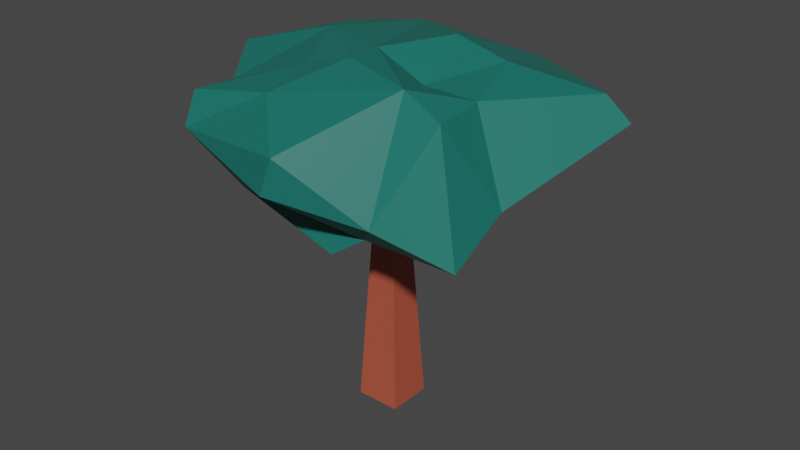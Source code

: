 # Source: tree_06.blend  (saved by Blender 3.5.10; exported with 4.5.12 LTS)
import bpy
from mathutils import Matrix  # noqa: F401  (used for matrix-valued properties, if any)

bpy.ops.wm.read_factory_settings(use_empty=True)
scene = bpy.context.scene
scene.name = 'Scene'

# ---- collections
col_collection = bpy.data.collections.new('Collection'); scene.collection.children.link(col_collection)

# ---- materials (node trees are filled in below, after node groups)
mat_material_018 = bpy.data.materials.new('Material.018')
mat_material_018.use_transparent_shadow = False
mat_material_017 = bpy.data.materials.new('Material.017')
mat_material_017.use_transparent_shadow = False

# ---- material node trees
mat_material_018.use_nodes = True; mat_material_018.node_tree.nodes.clear()
_N = mat_material_018.node_tree.nodes; _L = mat_material_018.node_tree.links
n0 = _N.new('ShaderNodeBsdfPrincipled'); n0.name = 'Principled BSDF'; n0.location = (10, 300)
n0.distribution = 'GGX'
n0.subsurface_method = 'RANDOM_WALK_SKIN'
n0.inputs[0].default_value = (0.4452, 0.0865, 0.04817, 1.0)
n0.inputs[3].default_value = 1.45
n0.inputs[27].default_value = (0.0, 0.0, 0.0, 1.0)
n0.inputs[28].default_value = 1.0
n1 = _N.new('ShaderNodeOutputMaterial'); n1.name = 'Material Output'; n1.location = (300, 300)
_L.new(n0.outputs[0], n1.inputs[0])
n1.is_active_output = True
mat_material_017.use_nodes = True; mat_material_017.node_tree.nodes.clear()
_N = mat_material_017.node_tree.nodes; _L = mat_material_017.node_tree.links
n0 = _N.new('ShaderNodeBsdfPrincipled'); n0.name = 'Principled BSDF'; n0.location = (10, 300)
n0.distribution = 'GGX'
n0.subsurface_method = 'RANDOM_WALK_SKIN'
n0.inputs[0].default_value = (0.009134, 0.159, 0.1301, 1.0)
n0.inputs[3].default_value = 1.45
n0.inputs[27].default_value = (0.0, 0.0, 0.0, 1.0)
n0.inputs[28].default_value = 1.0
n1 = _N.new('ShaderNodeOutputMaterial'); n1.name = 'Material Output'; n1.location = (300, 300)
_L.new(n0.outputs[0], n1.inputs[0])
n1.is_active_output = True

# ---- world
world_world = bpy.data.worlds.new('World'); scene.world = world_world
world_world.use_nodes = True; world_world.node_tree.nodes.clear()
_N = world_world.node_tree.nodes; _L = world_world.node_tree.links
n0 = _N.new('ShaderNodeOutputWorld'); n0.name = 'World Output'; n0.location = (300, 300)
n1 = _N.new('ShaderNodeBackground'); n1.name = 'Background'; n1.location = (10, 300)
n1.inputs[0].default_value = (0.05088, 0.05088, 0.05088, 1.0)
_L.new(n1.outputs[0], n0.inputs[0])
n0.is_active_output = True
world_world.color = (0.05088, 0.05088, 0.05088)
world_world.use_sun_shadow = False
world_world.sun_shadow_jitter_overblur = 0.0

# ---- meshes
me_vert_008 = bpy.data.meshes.new('Vert.008')
me_vert_008.from_pydata([(0.342, -0.342, 7.883e-14), (-0.122, -0.122, 4.091), (-0.122, 0.122, 4.091), (0.122, 0.122, 4.091), (-0.342, -0.342, 3.936e-14), (-0.342, 0.342, 7.883e-14), (0.342, 0.342, 3.936e-14), (0.122, -0.122, 4.091)], [], [(7, 3, 2, 1), (0, 7, 1, 4), (6, 0, 4, 5), (4, 1, 2, 5), (5, 2, 3, 6), (6, 3, 7, 0)])
me_vert_008.materials.append(mat_material_018)
me_vert_008.update()
me_sphere_008 = bpy.data.meshes.new('Sphere.008')
me_sphere_008.from_pydata([(-0.4324, 1.169, -0.01241), (-0.1627, 0.2894, -0.9602), (0.06822, 0.5957, -0.8248), (0.1705, 0.329, 0.907), (0.3418, 0.8975, 0.3515), (0.9718, 0.4525, 0.5131), (0.5294, 0.5648, -1.096), (-0.06087, -0.03355, 0.8362), (0.00706, 0.1045, -0.9919), (0.504, 0.2901, 0.7565), (1.095, 0.5009, 0.1798), (0.6203, -0.128, 0.6059), (0.8631, -0.2502, -0.4752), (0.2793, -0.08999, 0.5794), (0.6608, -0.4642, 0.5956), (0.7116, -0.06357, -0.6639), (0.3139, -0.1845, -0.6473), (0.9246, -0.6916, -0.7675), (0.4895, -0.7607, -0.5446), (0.4308, -0.4338, 0.8423), (0.1244, -1.002, 0.2691), (0.3666, -0.6486, -0.8493), (0.1902, -0.6902, -1.141), (0.05954, -1.018, -0.2149), (-0.6724, -0.8106, -0.01475), (-0.2166, -0.6744, 0.5961), (-0.6823, -0.7166, 0.4027), (-0.5022, -0.5941, -0.868), (-0.2831, -0.328, 0.7008), (-0.872, -0.2825, 0.148), (-1.063, -0.3355, -0.8466), (-0.01607, -0.2952, 0.8912), (-1.014, -0.04758, -0.3397), (-0.6432, -0.03548, -0.8242), (-1.102, 0.05818, 0.3693), (-0.4787, 0.09526, 0.8346), (-0.8223, 0.6297, 0.4674), (-0.743, 0.6974, -0.2938), (-0.5066, 0.7982, -0.6327), (-0.4066, 0.7981, 0.5718)], [], [(0, 4, 2), (2, 8, 1), (2, 4, 6), (4, 10, 6), (3, 9, 4), (9, 5, 4), (5, 10, 4), (3, 7, 13), (10, 15, 6), (8, 15, 16), (13, 11, 9), (11, 13, 19), (11, 14, 12), (8, 16, 22), (16, 21, 22), (14, 19, 18), (14, 18, 17), (19, 20, 18), (19, 7, 31), (19, 31, 25), (21, 27, 22), (21, 23, 27), (20, 25, 24), (25, 26, 24), (26, 28, 29), (27, 30, 33), (24, 29, 30), (31, 35, 28), (29, 32, 30), (29, 35, 34), (8, 33, 1), (35, 36, 34), (34, 37, 32), (35, 7, 39), (37, 0, 38), (38, 0, 2), (39, 4, 0), (39, 3, 4), (2, 6, 8), (3, 13, 9), (8, 6, 15), (21, 16, 15, 17), (10, 12, 15), (10, 5, 11), (5, 9, 11), (10, 11, 12), (11, 19, 14), (12, 17, 15), (12, 14, 17), (19, 13, 7), (38, 33, 32, 37), (18, 20, 23), (21, 17, 18), (18, 23, 21), (20, 19, 25), (8, 22, 27), (25, 31, 28), (23, 20, 24), (23, 24, 27), (27, 24, 30), (26, 25, 28), (8, 27, 33), (24, 26, 29), (29, 34, 32), (29, 28, 35), (33, 30, 32), (35, 31, 7), (33, 38, 1), (34, 36, 37), (36, 35, 39), (37, 36, 39), (37, 39, 0), (1, 38, 2), (39, 7, 3)])
_uv = me_sphere_008.uv_layers.new(name='UVMap')
_uv.uv.foreach_set('vector', [0.7829, 0.5178, 0.6893, 0.5985, 0.726, 0.2342, 0.726, 0.2342, 0.6834, 0.02952, 0.8443, 0.1121, 0.726, 0.2342, 0.6893, 0.5985, 0.6405, 0.2637, 0.6893, 0.5985, 0.5667, 0.5133, 0.6405, 0.2637, 0.6959, 0.874, 0.5835, 0.8038, 0.6893, 0.5985, 0.5835, 0.8038, 0.5697, 0.647, 0.6893, 0.5985, 0.5697, 0.647, 0.5667, 0.5133, 0.6893, 0.5985, 0.6959, 0.874, 0.6094, 1.0, 0.4966, 0.8812, 0.5667, 0.5133, 0.4848, 0.2434, 0.6405, 0.2637, 0.6834, 0.02952, 0.4848, 0.2434, 0.464, 0.1244, 0.4966, 0.8812, 0.4747, 0.7628, 0.5835, 0.8038, 0.4747, 0.7628, 0.4966, 0.8812, 0.3557, 0.809, 0.4747, 0.7628, 0.4097, 0.7064, 0.455, 0.3888, 0.3906, 0.0, 0.464, 0.1244, 0.2875, 0.1281, 0.464, 0.1244, 0.3288, 0.2139, 0.2875, 0.1281, 0.4097, 0.7064, 0.3557, 0.809, 0.3332, 0.375, 0.4097, 0.7064, 0.3332, 0.375, 0.3778, 0.32, 0.3557, 0.809, 0.2706, 0.5695, 0.3332, 0.375, 0.3557, 0.809, 0.3811, 0.9918, 0.2032, 0.8994, 0.3557, 0.809, 0.2032, 0.8994, 0.2006, 0.7338, 0.3288, 0.2139, 0.1416, 0.1924, 0.2875, 0.1281, 0.3288, 0.2139, 0.2593, 0.4016, 0.1416, 0.1924, 0.2706, 0.5695, 0.2006, 0.7338, 0.1422, 0.4622, 0.2006, 0.7338, 0.126, 0.625, 0.1422, 0.4622, 0.126, 0.625, 0.1154, 0.8348, 0.05939, 0.6194, 0.1416, 0.1924, 0.06207, 0.311, 0.01056, 0.2197, 0.1422, 0.4622, 0.05939, 0.6194, 0.06207, 0.311, 0.2032, 0.8994, 0.008527, 0.832, 0.1154, 0.8348, 0.05939, 0.6194, 0.002913, 0.3742, 0.06207, 0.311, 0.05939, 0.6194, 0.008527, 0.832, 0.001021, 0.621, 0.2257, 0.01606, 0.01056, 0.2197, 0.0, 0.0625, 0.9639, 0.8271, 0.9047, 0.622, 0.9859, 0.6183, 0.9859, 0.6183, 0.8861, 0.4249, 0.9937, 0.3806, 0.9639, 0.8271, 0.9499, 0.9726, 0.8204, 0.687, 0.8861, 0.4249, 0.7829, 0.5178, 0.8238, 0.3372, 0.8238, 0.3372, 0.7829, 0.5178, 0.726, 0.2342, 0.8204, 0.687, 0.6893, 0.5985, 0.7829, 0.5178, 0.8204, 0.687, 0.6959, 0.874, 0.6893, 0.5985, 0.726, 0.2342, 0.6405, 0.2637, 0.6834, 0.02952, 0.6959, 0.874, 0.4966, 0.8812, 0.5835, 0.8038, 0.6834, 0.02952, 0.6405, 0.2637, 0.4848, 0.2434, 0.3288, 0.2139, 0.464, 0.1244, 0.4848, 0.2434, 0.3778, 0.32, 0.5667, 0.5133, 0.455, 0.3888, 0.4848, 0.2434, 0.5667, 0.5133, 0.5697, 0.647, 0.4747, 0.7628, 0.5697, 0.647, 0.5835, 0.8038, 0.4747, 0.7628, 0.5667, 0.5133, 0.4747, 0.7628, 0.455, 0.3888, 0.4747, 0.7628, 0.3557, 0.809, 0.4097, 0.7064, 0.455, 0.3888, 0.3778, 0.32, 0.4848, 0.2434, 0.455, 0.3888, 0.4097, 0.7064, 0.3778, 0.32, 0.3557, 0.809, 0.4966, 0.8812, 0.3811, 0.9918, 0.8238, 0.3372, 0.9964, 0.2197, 0.9937, 0.3806, 0.8861, 0.4249, 0.3332, 0.375, 0.2706, 0.5695, 0.2593, 0.4016, 0.3288, 0.2139, 0.3778, 0.32, 0.3332, 0.375, 0.3332, 0.375, 0.2593, 0.4016, 0.3288, 0.2139, 0.2706, 0.5695, 0.3557, 0.809, 0.2006, 0.7338, 0.2257, 0.01606, 0.2875, 0.1281, 0.1416, 0.1924, 0.2006, 0.7338, 0.2032, 0.8994, 0.1154, 0.8348, 0.2593, 0.4016, 0.2706, 0.5695, 0.1422, 0.4622, 0.2593, 0.4016, 0.1422, 0.4622, 0.1416, 0.1924, 0.1416, 0.1924, 0.1422, 0.4622, 0.06207, 0.311, 0.126, 0.625, 0.2006, 0.7338, 0.1154, 0.8348, 0.2257, 0.01606, 0.1416, 0.1924, 0.01056, 0.2197, 0.1422, 0.4622, 0.126, 0.625, 0.05939, 0.6194, 0.05939, 0.6194, 0.001021, 0.621, 0.002913, 0.3742, 0.05939, 0.6194, 0.1154, 0.8348, 0.008527, 0.832, 0.01056, 0.2197, 0.06207, 0.311, 0.002913, 0.3742, 0.9639, 0.8271, 1.0, 0.9375, 0.9499, 0.9726, 0.9964, 0.2197, 0.8238, 0.3372, 0.8443, 0.1121, 0.9859, 0.6183, 0.9047, 0.622, 0.8861, 0.4249, 0.9047, 0.622, 0.9639, 0.8271, 0.8204, 0.687, 0.8861, 0.4249, 0.9047, 0.622, 0.8204, 0.687, 0.8861, 0.4249, 0.8204, 0.687, 0.7829, 0.5178, 0.8443, 0.1121, 0.8238, 0.3372, 0.726, 0.2342, 0.8204, 0.687, 0.9499, 0.9726, 0.6959, 0.874])
me_sphere_008.materials.append(mat_material_017)
me_sphere_008.update()

# ---- objects
ob_branch = bpy.data.objects.new('Branch', me_vert_008)
ob_head = bpy.data.objects.new('Head', me_sphere_008)

# ---- transforms, parenting, visibility, modifiers, constraints
ob_branch.location = (0.008216, 0.03483, 0.0)
ob_head.location = (0.008216, 0.03483, 4.514)
ob_head.scale = (2.641, 2.552, 1.089)

# ---- collection membership
col_collection.objects.link(ob_branch)
col_collection.objects.link(ob_head)

# ---- scene / render settings (as saved in the file)
scene.frame_start = 1; scene.frame_end = 250; scene.frame_set(1)
scene.render.engine = 'BLENDER_EEVEE_NEXT'
scene.cycles.sampling_pattern = 'TABULATED_SOBOL'
scene.view_settings.view_transform = 'Filmic'
bpy.context.view_layer.update()

# ---- added for rendering (the .blend has no active camera and no usable light): camera, sun
cam_auto = bpy.data.cameras.new('AutoCamera')
cam_auto.lens = 50.0
cam_auto.sensor_width = 36.0
cam_auto.clip_end = 1000.0
ob_auto_camera = bpy.data.objects.new('AutoCamera', cam_auto)
scene.collection.objects.link(ob_auto_camera)
ob_auto_camera.location = (9.02094, -10.5981, 9.96836)
ob_auto_camera.rotation_euler = (1.09748, -7.21219e-08, 0.694738)
scene.camera = ob_auto_camera
light_auto_sun = bpy.data.lights.new('AutoSun', 'SUN')
light_auto_sun.energy = 3.0
light_auto_sun.angle = 0.0523599
ob_auto_sun = bpy.data.objects.new('AutoSun', light_auto_sun)
scene.collection.objects.link(ob_auto_sun)
ob_auto_sun.rotation_euler = (0.872665, 0.174533, 0.523599)
bpy.context.view_layer.update()
